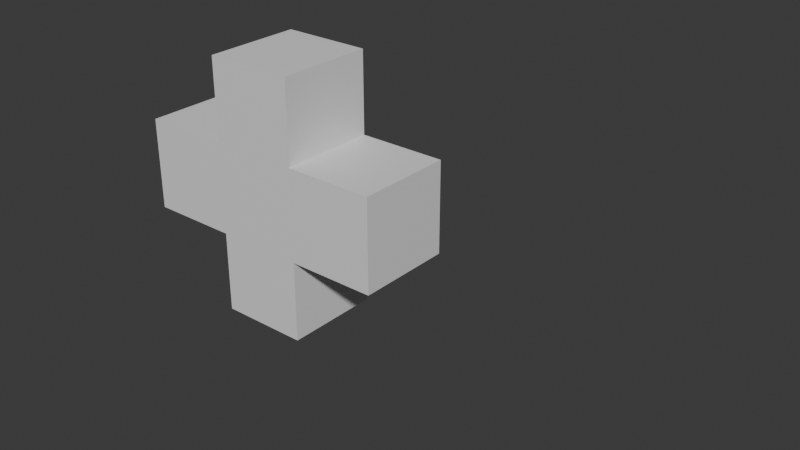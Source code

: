 # Source: plus.blend  (saved by Blender 4.0.36; exported with 4.5.12 LTS)
import bpy
from mathutils import Matrix  # noqa: F401  (used for matrix-valued properties, if any)

bpy.ops.wm.read_factory_settings(use_empty=True)
scene = bpy.context.scene
scene.name = 'Scene'

# ---- collections
col_collection = bpy.data.collections.new('Collection'); scene.collection.children.link(col_collection)

# ---- materials (node trees are filled in below, after node groups)
mat_material = bpy.data.materials.new('Material')
mat_material.alpha_threshold = 0.0
mat_material.use_transparent_shadow = False
mat_material.roughness = 0.5
mat_material.line_color = (0.0, 0.0, 0.0, 1.0)

# ---- material node trees
mat_material.use_nodes = True; mat_material.node_tree.nodes.clear()
_N = mat_material.node_tree.nodes; _L = mat_material.node_tree.links
n0 = _N.new('ShaderNodeOutputMaterial'); n0.name = 'Material Output'; n0.location = (300, 300)
n1 = _N.new('ShaderNodeBsdfPrincipled'); n1.name = 'Principled BSDF'; n1.location = (10, 300)
n1.inputs[3].default_value = 1.45
_L.new(n1.outputs[0], n0.inputs[0])
n0.is_active_output = True

# ---- world
world_world = bpy.data.worlds.new('World'); scene.world = world_world
world_world.use_nodes = True; world_world.node_tree.nodes.clear()
_N = world_world.node_tree.nodes; _L = world_world.node_tree.links
n0 = _N.new('ShaderNodeOutputWorld'); n0.name = 'World Output'; n0.location = (300, 300)
n1 = _N.new('ShaderNodeBackground'); n1.name = 'Background'; n1.location = (10, 300)
n1.inputs[0].default_value = (0.05088, 0.05088, 0.05088, 1.0)
_L.new(n1.outputs[0], n0.inputs[0])
n0.is_active_output = True
world_world.color = (0.05088, 0.05088, 0.05088)
world_world.use_sun_shadow = False
world_world.sun_shadow_jitter_overblur = 0.0

# ---- meshes
me_cube = bpy.data.meshes.new('Cube')
me_cube.from_pydata([(0.0817, 0.02502, 0.04256), (0.0817, -0.02502, 0.04256), (0.2189, -0.02502, 0.04256), (0.2189, 0.02502, 0.04256), (0.0817, 0.02502, 0.0903), (0.0817, -0.02502, 0.0903), (0.2189, -0.02502, 0.0903), (0.2189, 0.02502, 0.0903), (0.1732, 0.02502, 0.0903), (0.1274, 0.02502, 0.0903), (0.1274, -0.02502, 0.0903), (0.1732, -0.02502, 0.0903), (0.1732, 0.02502, 0.04256), (0.1274, 0.02502, 0.04256), (0.1732, -0.02502, 0.04256), (0.1274, -0.02502, 0.04256), (0.1732, 0.02502, 0.1325), (0.1274, 0.02502, 0.1325), (0.1274, -0.02502, 0.1325), (0.1732, -0.02502, 0.1325), (0.1732, 0.02502, 0.000312), (0.1274, 0.02502, 0.000312), (0.1732, -0.02502, 0.000312), (0.1274, -0.02502, 0.000312), (0.3503, 0.0, 0.06625), (0.3503, 0.0, 0.06625), (0.3503, 0.0, 0.06625), (0.3503, 0.0, 0.06625), (0.3503, 0.0, 0.06625), (0.3503, 0.0, 0.06625), (0.3503, 0.0, 0.06625), (0.3503, 0.0, 0.06625)], [], [(15, 10, 5, 1), (2, 3, 7, 6), (0, 1, 5, 4), (9, 4, 5, 10), (13, 15, 1, 0), (13, 0, 4, 9), (3, 12, 8, 7), (12, 13, 9, 8), (3, 2, 14, 12), (15, 13, 21, 23), (7, 8, 11, 6), (9, 10, 18, 17), (2, 6, 11, 14), (14, 11, 10, 15), (20, 22, 23, 21), (16, 17, 18, 19), (14, 15, 23, 22), (13, 12, 20, 21), (10, 11, 19, 18), (11, 8, 16, 19), (8, 9, 17, 16), (12, 14, 22, 20), (24, 25, 27, 26), (28, 29, 31, 30)])
_uv = me_cube.uv_layers.new(name='UVMap')
_uv.uv.foreach_set('vector', [0.3333, 0.0, 0.3333, 0.0, 0.0, 0.0, 0.0, 0.0, 1.0, 0.0, 1.0, 1.0, 1.0, 1.0, 1.0, 0.0, 0.0, 1.0, 0.0, 0.0, 0.0, 0.0, 0.0, 1.0, 0.3333, 1.0, 0.0, 1.0, 0.0, 0.0, 0.3333, 0.0, 0.3333, 1.0, 0.3333, 0.0, 0.0, 0.0, 0.0, 1.0, 0.3333, 1.0, 0.0, 1.0, 0.0, 1.0, 0.3333, 1.0, 1.0, 1.0, 0.6667, 1.0, 0.6667, 1.0, 1.0, 1.0, 0.6667, 1.0, 0.3333, 1.0, 0.3333, 1.0, 0.6667, 1.0, 1.0, 1.0, 1.0, 0.0, 0.6667, 0.0, 0.6667, 1.0, 0.3333, 0.0, 0.3333, 1.0, 0.3333, 1.0, 0.3333, 0.0, 1.0, 1.0, 0.6667, 1.0, 0.6667, 0.0, 1.0, 0.0, 0.3333, 1.0, 0.3333, 0.0, 0.3333, 0.0, 0.3333, 1.0, 1.0, 0.0, 1.0, 0.0, 0.6667, 0.0, 0.6667, 0.0, 0.6667, 0.0, 0.6667, 0.0, 0.3333, 0.0, 0.3333, 0.0, 0.6667, 1.0, 0.6667, 0.0, 0.3333, 0.0, 0.3333, 1.0, 0.6667, 1.0, 0.3333, 1.0, 0.3333, 0.0, 0.6667, 0.0, 0.6667, 0.0, 0.3333, 0.0, 0.3333, 0.0, 0.6667, 0.0, 0.3333, 1.0, 0.6667, 1.0, 0.6667, 1.0, 0.3333, 1.0, 0.3333, 0.0, 0.6667, 0.0, 0.6667, 0.0, 0.3333, 0.0, 0.6667, 0.0, 0.6667, 1.0, 0.6667, 1.0, 0.6667, 0.0, 0.6667, 1.0, 0.3333, 1.0, 0.3333, 1.0, 0.6667, 1.0, 0.6667, 1.0, 0.6667, 0.0, 0.6667, 0.0, 0.6667, 1.0, 0.0, 0.0, 1.0, 0.0, 1.0, 1.0, 0.0, 1.0, 0.0, 0.0, 1.0, 0.0, 1.0, 1.0, 0.0, 1.0])
me_cube.materials.append(mat_material)
me_cube.use_mirror_vertex_groups = False
me_cube.update()

# ---- objects
ob_cube = bpy.data.objects.new('Cube', me_cube)

# ---- transforms, parenting, visibility, modifiers, constraints
ob_cube.location = (0.0, 0.0, 0.0)
ob_cube.lock_rotations_4d = False
ob_cube.empty_display_type = 'ARROWS'
ob_cube.lineart.crease_threshold = 0.0

# ---- collection membership
col_collection.objects.link(ob_cube)

# ---- scene / render settings (as saved in the file)
scene.frame_start = 1; scene.frame_end = 250; scene.frame_set(1)
scene.render.engine = 'BLENDER_EEVEE_NEXT'
scene.cycles.sampling_pattern = 'TABULATED_SOBOL'
bpy.context.view_layer.update()

# ---- added for rendering (the .blend has no active camera and no usable light): camera, sun
cam_auto = bpy.data.cameras.new('AutoCamera')
cam_auto.lens = 50.0
cam_auto.sensor_width = 36.0
cam_auto.clip_end = 1000.0
ob_auto_camera = bpy.data.objects.new('AutoCamera', cam_auto)
scene.collection.objects.link(ob_auto_camera)
ob_auto_camera.location = (0.496872, -0.337035, 0.291121)
ob_auto_camera.rotation_euler = (1.09748, -7.21219e-08, 0.694738)
scene.camera = ob_auto_camera
light_auto_sun = bpy.data.lights.new('AutoSun', 'SUN')
light_auto_sun.energy = 3.0
light_auto_sun.angle = 0.0523599
ob_auto_sun = bpy.data.objects.new('AutoSun', light_auto_sun)
scene.collection.objects.link(ob_auto_sun)
ob_auto_sun.rotation_euler = (0.872665, 0.174533, 0.523599)
bpy.context.view_layer.update()

